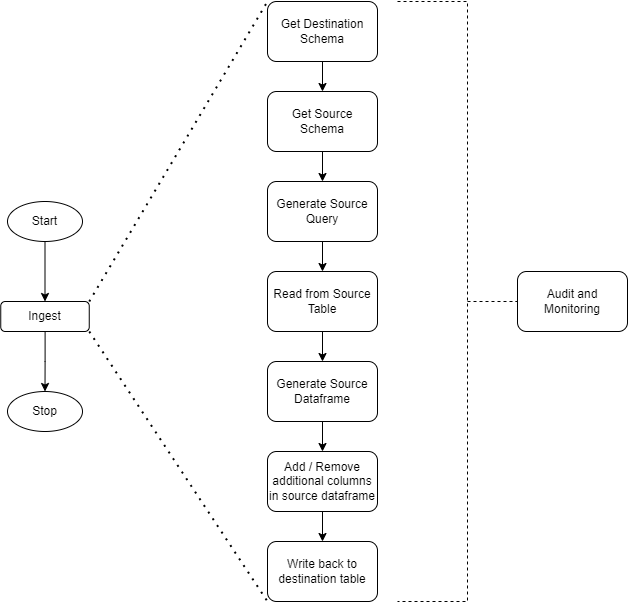

The diagram above was exported from draw.io. Its source (the exported page's mxGraphModel, read from the mxfile embedded in the PNG):
<mxGraphModel dx="880" dy="1527" grid="1" gridSize="10" guides="1" tooltips="1" connect="1" arrows="1" fold="1" page="1" pageScale="1" pageWidth="850" pageHeight="1100" math="0" shadow="0">
  <root>
    <mxCell id="0" />
    <mxCell id="1" parent="0" />
    <mxCell id="9AN_JtbM7C9rUN8jVRdn-8" style="edgeStyle=orthogonalEdgeStyle;rounded=0;orthogonalLoop=1;jettySize=auto;html=1;entryX=0.5;entryY=0;entryDx=0;entryDy=0;" edge="1" parent="1" source="9AN_JtbM7C9rUN8jVRdn-4" target="9AN_JtbM7C9rUN8jVRdn-6">
      <mxGeometry relative="1" as="geometry" />
    </mxCell>
    <mxCell id="9AN_JtbM7C9rUN8jVRdn-4" value="Start" style="ellipse;whiteSpace=wrap;html=1;" vertex="1" parent="1">
      <mxGeometry x="140" y="40" width="75" height="40" as="geometry" />
    </mxCell>
    <mxCell id="9AN_JtbM7C9rUN8jVRdn-21" value="" style="edgeStyle=orthogonalEdgeStyle;rounded=0;orthogonalLoop=1;jettySize=auto;html=1;" edge="1" parent="1" source="9AN_JtbM7C9rUN8jVRdn-5" target="9AN_JtbM7C9rUN8jVRdn-15">
      <mxGeometry relative="1" as="geometry" />
    </mxCell>
    <mxCell id="9AN_JtbM7C9rUN8jVRdn-5" value="Get Destination Schema" style="rounded=1;whiteSpace=wrap;html=1;" vertex="1" parent="1">
      <mxGeometry x="400" y="-160" width="110" height="60" as="geometry" />
    </mxCell>
    <mxCell id="9AN_JtbM7C9rUN8jVRdn-10" style="edgeStyle=orthogonalEdgeStyle;rounded=0;orthogonalLoop=1;jettySize=auto;html=1;entryX=0.5;entryY=0;entryDx=0;entryDy=0;" edge="1" parent="1" source="9AN_JtbM7C9rUN8jVRdn-6" target="9AN_JtbM7C9rUN8jVRdn-9">
      <mxGeometry relative="1" as="geometry" />
    </mxCell>
    <mxCell id="9AN_JtbM7C9rUN8jVRdn-6" value="Ingest" style="rounded=1;whiteSpace=wrap;html=1;" vertex="1" parent="1">
      <mxGeometry x="133.25" y="140" width="88.5" height="30" as="geometry" />
    </mxCell>
    <mxCell id="9AN_JtbM7C9rUN8jVRdn-9" value="Stop" style="ellipse;whiteSpace=wrap;html=1;" vertex="1" parent="1">
      <mxGeometry x="140" y="230" width="75" height="40" as="geometry" />
    </mxCell>
    <mxCell id="9AN_JtbM7C9rUN8jVRdn-11" value="" style="endArrow=none;dashed=1;html=1;dashPattern=1 3;strokeWidth=2;rounded=0;exitX=1;exitY=0;exitDx=0;exitDy=0;" edge="1" parent="1" source="9AN_JtbM7C9rUN8jVRdn-6">
      <mxGeometry width="50" height="50" relative="1" as="geometry">
        <mxPoint x="400" y="280" as="sourcePoint" />
        <mxPoint x="400" y="-160" as="targetPoint" />
      </mxGeometry>
    </mxCell>
    <mxCell id="9AN_JtbM7C9rUN8jVRdn-12" value="" style="endArrow=none;dashed=1;html=1;dashPattern=1 3;strokeWidth=2;rounded=0;exitX=1;exitY=1;exitDx=0;exitDy=0;" edge="1" parent="1" source="9AN_JtbM7C9rUN8jVRdn-6">
      <mxGeometry width="50" height="50" relative="1" as="geometry">
        <mxPoint x="234" y="140" as="sourcePoint" />
        <mxPoint x="400" y="440" as="targetPoint" />
      </mxGeometry>
    </mxCell>
    <mxCell id="9AN_JtbM7C9rUN8jVRdn-22" value="" style="edgeStyle=orthogonalEdgeStyle;rounded=0;orthogonalLoop=1;jettySize=auto;html=1;" edge="1" parent="1" source="9AN_JtbM7C9rUN8jVRdn-15" target="9AN_JtbM7C9rUN8jVRdn-16">
      <mxGeometry relative="1" as="geometry" />
    </mxCell>
    <mxCell id="9AN_JtbM7C9rUN8jVRdn-15" value="Get Source Schema" style="rounded=1;whiteSpace=wrap;html=1;" vertex="1" parent="1">
      <mxGeometry x="400" y="-70" width="110" height="60" as="geometry" />
    </mxCell>
    <mxCell id="9AN_JtbM7C9rUN8jVRdn-23" value="" style="edgeStyle=orthogonalEdgeStyle;rounded=0;orthogonalLoop=1;jettySize=auto;html=1;" edge="1" parent="1" source="9AN_JtbM7C9rUN8jVRdn-16" target="9AN_JtbM7C9rUN8jVRdn-17">
      <mxGeometry relative="1" as="geometry" />
    </mxCell>
    <mxCell id="9AN_JtbM7C9rUN8jVRdn-16" value="Generate Source Query" style="rounded=1;whiteSpace=wrap;html=1;" vertex="1" parent="1">
      <mxGeometry x="400" y="20" width="110" height="60" as="geometry" />
    </mxCell>
    <mxCell id="9AN_JtbM7C9rUN8jVRdn-24" value="" style="edgeStyle=orthogonalEdgeStyle;rounded=0;orthogonalLoop=1;jettySize=auto;html=1;" edge="1" parent="1" source="9AN_JtbM7C9rUN8jVRdn-17" target="9AN_JtbM7C9rUN8jVRdn-18">
      <mxGeometry relative="1" as="geometry" />
    </mxCell>
    <mxCell id="9AN_JtbM7C9rUN8jVRdn-17" value="Read from Source Table" style="rounded=1;whiteSpace=wrap;html=1;" vertex="1" parent="1">
      <mxGeometry x="400" y="110" width="110" height="60" as="geometry" />
    </mxCell>
    <mxCell id="9AN_JtbM7C9rUN8jVRdn-25" value="" style="edgeStyle=orthogonalEdgeStyle;rounded=0;orthogonalLoop=1;jettySize=auto;html=1;" edge="1" parent="1" source="9AN_JtbM7C9rUN8jVRdn-18" target="9AN_JtbM7C9rUN8jVRdn-20">
      <mxGeometry relative="1" as="geometry" />
    </mxCell>
    <mxCell id="9AN_JtbM7C9rUN8jVRdn-18" value="Generate Source Dataframe" style="rounded=1;whiteSpace=wrap;html=1;" vertex="1" parent="1">
      <mxGeometry x="400" y="200" width="110" height="60" as="geometry" />
    </mxCell>
    <mxCell id="9AN_JtbM7C9rUN8jVRdn-19" value="Write back to destination table" style="rounded=1;whiteSpace=wrap;html=1;" vertex="1" parent="1">
      <mxGeometry x="400" y="380" width="110" height="60" as="geometry" />
    </mxCell>
    <mxCell id="9AN_JtbM7C9rUN8jVRdn-26" value="" style="edgeStyle=orthogonalEdgeStyle;rounded=0;orthogonalLoop=1;jettySize=auto;html=1;" edge="1" parent="1" source="9AN_JtbM7C9rUN8jVRdn-20" target="9AN_JtbM7C9rUN8jVRdn-19">
      <mxGeometry relative="1" as="geometry" />
    </mxCell>
    <mxCell id="9AN_JtbM7C9rUN8jVRdn-20" value="Add / Remove additional columns in source dataframe" style="rounded=1;whiteSpace=wrap;html=1;" vertex="1" parent="1">
      <mxGeometry x="400" y="290" width="110" height="60" as="geometry" />
    </mxCell>
    <mxCell id="9AN_JtbM7C9rUN8jVRdn-27" value="" style="endArrow=none;dashed=1;html=1;rounded=0;" edge="1" parent="1">
      <mxGeometry width="50" height="50" relative="1" as="geometry">
        <mxPoint x="530" y="-160" as="sourcePoint" />
        <mxPoint x="530" y="440" as="targetPoint" />
        <Array as="points">
          <mxPoint x="600" y="-160" />
          <mxPoint x="600" y="440" />
        </Array>
      </mxGeometry>
    </mxCell>
    <mxCell id="9AN_JtbM7C9rUN8jVRdn-28" value="Audit and Monitoring" style="rounded=1;whiteSpace=wrap;html=1;" vertex="1" parent="1">
      <mxGeometry x="650" y="110" width="110" height="60" as="geometry" />
    </mxCell>
    <mxCell id="9AN_JtbM7C9rUN8jVRdn-30" value="" style="endArrow=none;dashed=1;html=1;rounded=0;entryX=0;entryY=0.5;entryDx=0;entryDy=0;" edge="1" parent="1" target="9AN_JtbM7C9rUN8jVRdn-28">
      <mxGeometry width="50" height="50" relative="1" as="geometry">
        <mxPoint x="600" y="140" as="sourcePoint" />
        <mxPoint x="660" y="90" as="targetPoint" />
      </mxGeometry>
    </mxCell>
  </root>
</mxGraphModel>